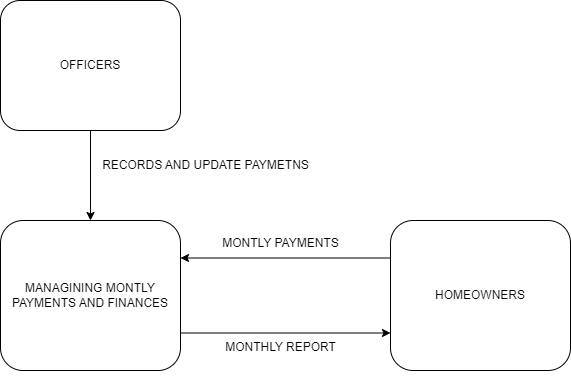

The diagram above was exported from draw.io. Its source (the exported page's mxGraphModel, read from the mxfile embedded in the PNG):
<mxGraphModel dx="1229" dy="530" grid="1" gridSize="10" guides="1" tooltips="1" connect="1" arrows="1" fold="1" page="1" pageScale="1" pageWidth="827" pageHeight="1169" math="0" shadow="0">
  <root>
    <mxCell id="WIyWlLk6GJQsqaUBKTNV-0" />
    <mxCell id="WIyWlLk6GJQsqaUBKTNV-1" parent="WIyWlLk6GJQsqaUBKTNV-0" />
    <mxCell id="YAfF5s7Kjey38HuXmaaf-1" style="edgeStyle=orthogonalEdgeStyle;rounded=0;orthogonalLoop=1;jettySize=auto;html=1;exitX=0;exitY=0.25;exitDx=0;exitDy=0;entryX=1;entryY=0.25;entryDx=0;entryDy=0;" edge="1" parent="WIyWlLk6GJQsqaUBKTNV-1" source="C3l97uDsCFsAEMoYlf50-0" target="YAfF5s7Kjey38HuXmaaf-0">
      <mxGeometry relative="1" as="geometry" />
    </mxCell>
    <mxCell id="C3l97uDsCFsAEMoYlf50-0" value="HOMEOWNERS" style="rounded=1;whiteSpace=wrap;html=1;" parent="WIyWlLk6GJQsqaUBKTNV-1" vertex="1">
      <mxGeometry x="510" y="420" width="180" height="150" as="geometry" />
    </mxCell>
    <mxCell id="YAfF5s7Kjey38HuXmaaf-4" style="edgeStyle=orthogonalEdgeStyle;rounded=0;orthogonalLoop=1;jettySize=auto;html=1;exitX=0.5;exitY=1;exitDx=0;exitDy=0;" edge="1" parent="WIyWlLk6GJQsqaUBKTNV-1" source="C3l97uDsCFsAEMoYlf50-1" target="YAfF5s7Kjey38HuXmaaf-0">
      <mxGeometry relative="1" as="geometry" />
    </mxCell>
    <mxCell id="C3l97uDsCFsAEMoYlf50-1" value="OFFICERS" style="rounded=1;whiteSpace=wrap;html=1;" parent="WIyWlLk6GJQsqaUBKTNV-1" vertex="1">
      <mxGeometry x="120" y="200" width="180" height="130" as="geometry" />
    </mxCell>
    <mxCell id="C3l97uDsCFsAEMoYlf50-4" style="edgeStyle=orthogonalEdgeStyle;rounded=0;orthogonalLoop=1;jettySize=auto;html=1;exitX=0.5;exitY=1;exitDx=0;exitDy=0;" parent="WIyWlLk6GJQsqaUBKTNV-1" source="C3l97uDsCFsAEMoYlf50-0" target="C3l97uDsCFsAEMoYlf50-0" edge="1">
      <mxGeometry relative="1" as="geometry" />
    </mxCell>
    <mxCell id="YAfF5s7Kjey38HuXmaaf-3" style="edgeStyle=orthogonalEdgeStyle;rounded=0;orthogonalLoop=1;jettySize=auto;html=1;exitX=1;exitY=0.75;exitDx=0;exitDy=0;entryX=0;entryY=0.75;entryDx=0;entryDy=0;" edge="1" parent="WIyWlLk6GJQsqaUBKTNV-1" source="YAfF5s7Kjey38HuXmaaf-0" target="C3l97uDsCFsAEMoYlf50-0">
      <mxGeometry relative="1" as="geometry" />
    </mxCell>
    <mxCell id="YAfF5s7Kjey38HuXmaaf-0" value="MANAGINING MONTLY PAYMENTS AND FINANCES" style="rounded=1;whiteSpace=wrap;html=1;" vertex="1" parent="WIyWlLk6GJQsqaUBKTNV-1">
      <mxGeometry x="120" y="420" width="180" height="150" as="geometry" />
    </mxCell>
    <mxCell id="YAfF5s7Kjey38HuXmaaf-5" value="MONTLY PAYMENTS" style="text;html=1;align=center;verticalAlign=middle;resizable=0;points=[];autosize=1;strokeColor=none;fillColor=none;" vertex="1" parent="WIyWlLk6GJQsqaUBKTNV-1">
      <mxGeometry x="330" y="428" width="140" height="30" as="geometry" />
    </mxCell>
    <mxCell id="YAfF5s7Kjey38HuXmaaf-6" value="MONTHLY REPORT" style="text;html=1;align=center;verticalAlign=middle;resizable=0;points=[];autosize=1;strokeColor=none;fillColor=none;" vertex="1" parent="WIyWlLk6GJQsqaUBKTNV-1">
      <mxGeometry x="335" y="532" width="130" height="30" as="geometry" />
    </mxCell>
    <mxCell id="YAfF5s7Kjey38HuXmaaf-7" value="&lt;font style=&quot;font-size: 12px;&quot;&gt;RECORDS AND UPDATE PAYMETNS&lt;/font&gt;" style="text;html=1;align=center;verticalAlign=middle;resizable=0;points=[];autosize=1;strokeColor=none;fillColor=none;" vertex="1" parent="WIyWlLk6GJQsqaUBKTNV-1">
      <mxGeometry x="210" y="350" width="230" height="30" as="geometry" />
    </mxCell>
  </root>
</mxGraphModel>